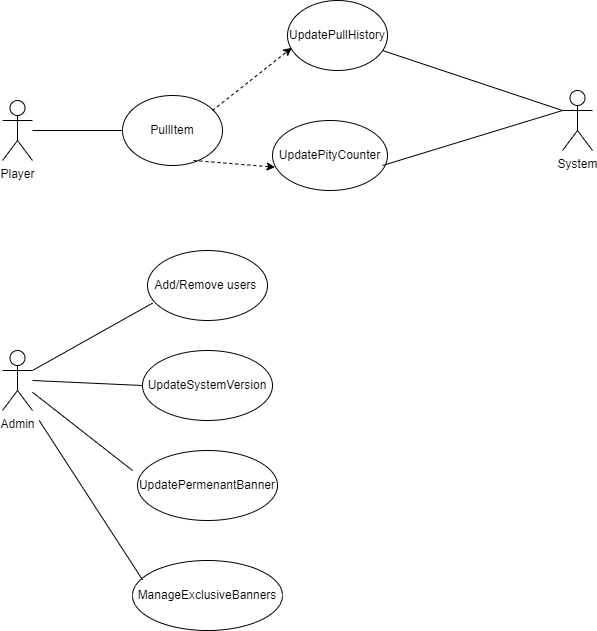

The diagram above was exported from draw.io. Its source (the exported page's mxGraphModel, read from the mxfile embedded in the PNG):
<mxGraphModel dx="794" dy="464" grid="1" gridSize="10" guides="1" tooltips="1" connect="1" arrows="1" fold="1" page="1" pageScale="1" pageWidth="850" pageHeight="1100" math="0" shadow="0">
  <root>
    <mxCell id="0" />
    <mxCell id="1" parent="0" />
    <mxCell id="Ii9R8GiR_Zao4CsCvnLv-1" value="Player" style="shape=umlActor;verticalLabelPosition=bottom;verticalAlign=top;html=1;outlineConnect=0;" vertex="1" parent="1">
      <mxGeometry x="90" y="130" width="30" height="60" as="geometry" />
    </mxCell>
    <mxCell id="Ii9R8GiR_Zao4CsCvnLv-2" value="PullItem" style="ellipse;whiteSpace=wrap;html=1;" vertex="1" parent="1">
      <mxGeometry x="210" y="125" width="100" height="70" as="geometry" />
    </mxCell>
    <mxCell id="Ii9R8GiR_Zao4CsCvnLv-3" value="UpdatePullHistory" style="ellipse;whiteSpace=wrap;html=1;" vertex="1" parent="1">
      <mxGeometry x="375" y="30" width="100" height="70" as="geometry" />
    </mxCell>
    <mxCell id="Ii9R8GiR_Zao4CsCvnLv-4" value="UpdatePityCounter" style="ellipse;whiteSpace=wrap;html=1;" vertex="1" parent="1">
      <mxGeometry x="360" y="150" width="115" height="70" as="geometry" />
    </mxCell>
    <mxCell id="Ii9R8GiR_Zao4CsCvnLv-5" value="System" style="shape=umlActor;verticalLabelPosition=bottom;verticalAlign=top;html=1;outlineConnect=0;" vertex="1" parent="1">
      <mxGeometry x="650" y="120" width="30" height="60" as="geometry" />
    </mxCell>
    <mxCell id="Ii9R8GiR_Zao4CsCvnLv-6" value="Add/Remove users&amp;nbsp;" style="ellipse;whiteSpace=wrap;html=1;" vertex="1" parent="1">
      <mxGeometry x="235" y="280" width="120" height="70" as="geometry" />
    </mxCell>
    <mxCell id="Ii9R8GiR_Zao4CsCvnLv-7" value="UpdateSystemVersion" style="ellipse;whiteSpace=wrap;html=1;" vertex="1" parent="1">
      <mxGeometry x="230" y="380" width="130" height="70" as="geometry" />
    </mxCell>
    <mxCell id="Ii9R8GiR_Zao4CsCvnLv-8" value="UpdatePermenantBanner" style="ellipse;whiteSpace=wrap;html=1;" vertex="1" parent="1">
      <mxGeometry x="225" y="480" width="140" height="70" as="geometry" />
    </mxCell>
    <mxCell id="Ii9R8GiR_Zao4CsCvnLv-9" value="ManageExclusiveBanners" style="ellipse;whiteSpace=wrap;html=1;" vertex="1" parent="1">
      <mxGeometry x="220" y="590" width="150" height="70" as="geometry" />
    </mxCell>
    <mxCell id="Ii9R8GiR_Zao4CsCvnLv-11" value="" style="endArrow=none;html=1;rounded=0;entryX=0;entryY=0.5;entryDx=0;entryDy=0;" edge="1" parent="1" target="Ii9R8GiR_Zao4CsCvnLv-2">
      <mxGeometry width="50" height="50" relative="1" as="geometry">
        <mxPoint x="120" y="160" as="sourcePoint" />
        <mxPoint x="170" y="110" as="targetPoint" />
      </mxGeometry>
    </mxCell>
    <mxCell id="Ii9R8GiR_Zao4CsCvnLv-12" value="" style="endArrow=classic;html=1;rounded=0;entryX=0.043;entryY=0.676;entryDx=0;entryDy=0;entryPerimeter=0;dashed=1;" edge="1" parent="1" target="Ii9R8GiR_Zao4CsCvnLv-3">
      <mxGeometry width="50" height="50" relative="1" as="geometry">
        <mxPoint x="300" y="140" as="sourcePoint" />
        <mxPoint x="350" y="90" as="targetPoint" />
      </mxGeometry>
    </mxCell>
    <mxCell id="Ii9R8GiR_Zao4CsCvnLv-13" value="" style="endArrow=classic;html=1;rounded=0;entryX=0.023;entryY=0.667;entryDx=0;entryDy=0;entryPerimeter=0;dashed=1;" edge="1" parent="1" target="Ii9R8GiR_Zao4CsCvnLv-4">
      <mxGeometry width="50" height="50" relative="1" as="geometry">
        <mxPoint x="281" y="190" as="sourcePoint" />
        <mxPoint x="360" y="132" as="targetPoint" />
      </mxGeometry>
    </mxCell>
    <mxCell id="Ii9R8GiR_Zao4CsCvnLv-16" value="" style="endArrow=none;html=1;rounded=0;entryX=0;entryY=0.3333333333333333;entryDx=0;entryDy=0;entryPerimeter=0;" edge="1" parent="1" target="Ii9R8GiR_Zao4CsCvnLv-5">
      <mxGeometry width="50" height="50" relative="1" as="geometry">
        <mxPoint x="470" y="80" as="sourcePoint" />
        <mxPoint x="520" y="30" as="targetPoint" />
      </mxGeometry>
    </mxCell>
    <mxCell id="Ii9R8GiR_Zao4CsCvnLv-18" value="" style="endArrow=none;html=1;rounded=0;entryX=0;entryY=0.3333333333333333;entryDx=0;entryDy=0;entryPerimeter=0;" edge="1" parent="1" target="Ii9R8GiR_Zao4CsCvnLv-5">
      <mxGeometry width="50" height="50" relative="1" as="geometry">
        <mxPoint x="470" y="195" as="sourcePoint" />
        <mxPoint x="520" y="145" as="targetPoint" />
      </mxGeometry>
    </mxCell>
    <mxCell id="Ii9R8GiR_Zao4CsCvnLv-19" value="Admin" style="shape=umlActor;verticalLabelPosition=bottom;verticalAlign=top;html=1;outlineConnect=0;" vertex="1" parent="1">
      <mxGeometry x="90" y="380" width="30" height="60" as="geometry" />
    </mxCell>
    <mxCell id="Ii9R8GiR_Zao4CsCvnLv-20" value="" style="endArrow=none;html=1;rounded=0;entryX=0.042;entryY=0.752;entryDx=0;entryDy=0;entryPerimeter=0;" edge="1" parent="1" target="Ii9R8GiR_Zao4CsCvnLv-6">
      <mxGeometry width="50" height="50" relative="1" as="geometry">
        <mxPoint x="120" y="400" as="sourcePoint" />
        <mxPoint x="170" y="350" as="targetPoint" />
      </mxGeometry>
    </mxCell>
    <mxCell id="Ii9R8GiR_Zao4CsCvnLv-21" value="" style="endArrow=none;html=1;rounded=0;entryX=0;entryY=0.5;entryDx=0;entryDy=0;" edge="1" parent="1" target="Ii9R8GiR_Zao4CsCvnLv-7">
      <mxGeometry width="50" height="50" relative="1" as="geometry">
        <mxPoint x="120" y="410" as="sourcePoint" />
        <mxPoint x="240" y="343" as="targetPoint" />
      </mxGeometry>
    </mxCell>
    <mxCell id="Ii9R8GiR_Zao4CsCvnLv-22" value="" style="endArrow=none;html=1;rounded=0;" edge="1" parent="1" source="Ii9R8GiR_Zao4CsCvnLv-19">
      <mxGeometry width="50" height="50" relative="1" as="geometry">
        <mxPoint x="130" y="480" as="sourcePoint" />
        <mxPoint x="220" y="500" as="targetPoint" />
      </mxGeometry>
    </mxCell>
    <mxCell id="Ii9R8GiR_Zao4CsCvnLv-23" value="" style="endArrow=none;html=1;rounded=0;entryX=0.022;entryY=0.276;entryDx=0;entryDy=0;entryPerimeter=0;" edge="1" parent="1">
      <mxGeometry width="50" height="50" relative="1" as="geometry">
        <mxPoint x="126.7" y="450" as="sourcePoint" />
        <mxPoint x="229.99999999999994" y="609.3199999999999" as="targetPoint" />
      </mxGeometry>
    </mxCell>
  </root>
</mxGraphModel>